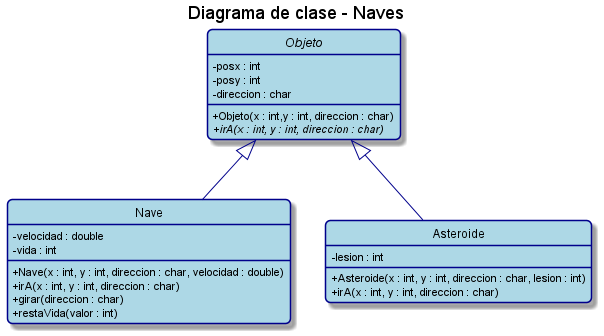

The diagram above was rendered by PlantUML. Its source (embedded in the PNG):
@startuml
hide circle
skinparam classAttributeIconSize 0
skinparam backgroundColor White
skinparam RoundCorner 10
skinparam Shadowing true

skinparam class {
    ArrowColor DarkBlue
    BackgroundColor LightBlue
    BorderColor DarkBlue
}

skinparam note {
    BackgroundColor LightYellow
    BorderColor DarkBlue
}

title Diagrama de clase - Naves

abstract Objeto {
    - posx : int
    - posy : int
    - direccion : char
    + Objeto(x : int,y : int, direccion : char)
    + {abstract} irA(x : int, y : int, direccion : char)
}

class Nave {
    - velocidad : double
    - vida : int
    + Nave(x : int, y : int, direccion : char, velocidad : double)
    + irA(x : int, y : int, direccion : char)
    + girar(direccion : char)
    + restaVida(valor : int)
}

class Asteroide {
    - lesion : int
    + Asteroide(x : int, y : int, direccion : char, lesion : int)
    + irA(x : int, y : int, direccion : char)
}

Objeto <|-- Nave
Objeto <|-- Asteroide

@enduml